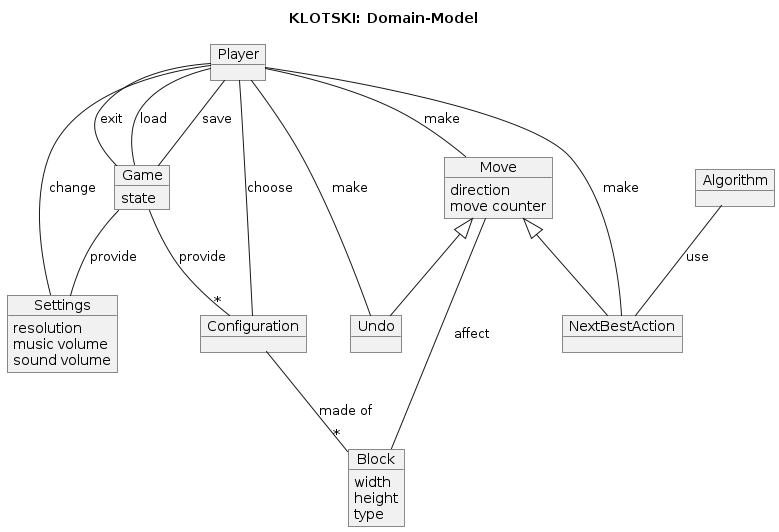

The diagram above was rendered by PlantUML. Its source (embedded in the PNG):
@startuml
title "KLOTSKI: Domain-Model"



object Player
object Game{
  state
}


object Settings{
  resolution
  music volume
  sound volume
}
Player -- Settings : change
Game -- Settings : provide


object Configuration
Player -- Configuration : choose
Game --"*" Configuration : provide


object Block{
  width
  height
  type
}
Configuration --"*" Block : made of

Player -- Game: load
Player -- Game: save
Player -- Game: exit


object Move{
  direction
  move counter
}
Player -- Move: make
Move -- Block: affect


object Undo
Move <|-- Undo
Player -- Undo: make


object NextBestAction
Move <|-- NextBestAction
Player -- NextBestAction: make


object Algorithm
Algorithm -- NextBestAction: use


/'object MoveCounter
Move -- MoveCounter: update'/
@enduml